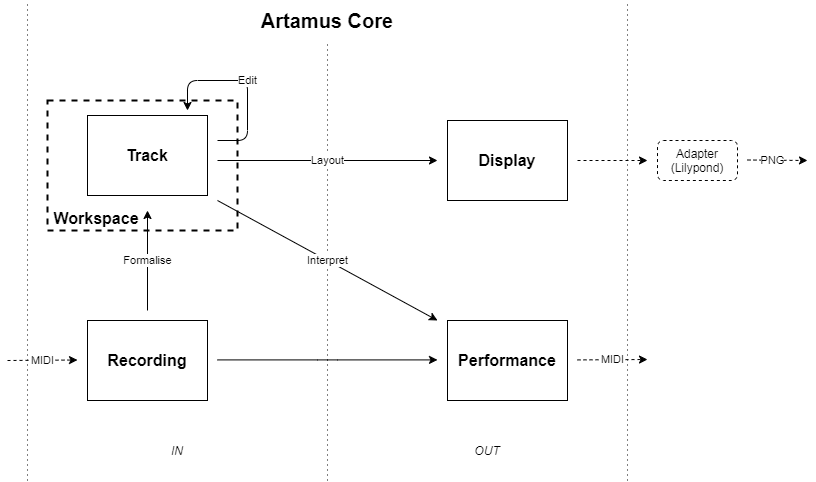

The diagram above was exported from draw.io. Its source (the exported page's mxGraphModel, read from the mxfile embedded in the PNG):
<mxGraphModel dx="1422" dy="772" grid="1" gridSize="10" guides="1" tooltips="1" connect="1" arrows="1" fold="1" page="1" pageScale="1" pageWidth="827" pageHeight="1169" math="0" shadow="0">
  <root>
    <mxCell id="0" />
    <mxCell id="1" parent="0" />
    <mxCell id="v-tZ9AjH1KYoYyqmLGJH-1" value="&lt;b&gt;&lt;font style=&quot;font-size: 16px&quot;&gt;&amp;nbsp;Workspace&lt;/font&gt;&lt;/b&gt;" style="rounded=0;whiteSpace=wrap;html=1;fillColor=none;dashed=1;strokeColor=#000000;strokeWidth=2;verticalAlign=bottom;align=left;" vertex="1" parent="1">
      <mxGeometry x="80" y="180" width="190" height="130" as="geometry" />
    </mxCell>
    <mxCell id="v-tZ9AjH1KYoYyqmLGJH-2" value="&lt;b&gt;&lt;font style=&quot;font-size: 16px&quot;&gt;Track&lt;br&gt;&lt;/font&gt;&lt;/b&gt;" style="rounded=0;whiteSpace=wrap;html=1;" vertex="1" parent="1">
      <mxGeometry x="120" y="195" width="120" height="80" as="geometry" />
    </mxCell>
    <mxCell id="v-tZ9AjH1KYoYyqmLGJH-3" value="&lt;b&gt;&lt;font style=&quot;font-size: 16px&quot;&gt;Display&lt;br&gt;&lt;/font&gt;&lt;/b&gt;" style="rounded=0;whiteSpace=wrap;html=1;" vertex="1" parent="1">
      <mxGeometry x="480" y="200" width="120" height="80" as="geometry" />
    </mxCell>
    <mxCell id="v-tZ9AjH1KYoYyqmLGJH-4" value="&lt;b&gt;&lt;font style=&quot;font-size: 16px&quot;&gt;Recording&lt;br&gt;&lt;/font&gt;&lt;/b&gt;" style="rounded=0;whiteSpace=wrap;html=1;" vertex="1" parent="1">
      <mxGeometry x="120" y="400" width="120" height="80" as="geometry" />
    </mxCell>
    <mxCell id="v-tZ9AjH1KYoYyqmLGJH-5" value="&lt;b&gt;&lt;font style=&quot;font-size: 16px&quot;&gt;Performance&lt;br&gt;&lt;/font&gt;&lt;/b&gt;" style="rounded=0;whiteSpace=wrap;html=1;" vertex="1" parent="1">
      <mxGeometry x="480" y="400" width="120" height="80" as="geometry" />
    </mxCell>
    <mxCell id="v-tZ9AjH1KYoYyqmLGJH-6" value="" style="endArrow=none;dashed=1;html=1;dashPattern=1 4;" edge="1" parent="1">
      <mxGeometry width="50" height="50" relative="1" as="geometry">
        <mxPoint x="60" y="560" as="sourcePoint" />
        <mxPoint x="60" y="80" as="targetPoint" />
      </mxGeometry>
    </mxCell>
    <mxCell id="v-tZ9AjH1KYoYyqmLGJH-7" value="" style="endArrow=none;dashed=1;html=1;dashPattern=1 4;" edge="1" parent="1">
      <mxGeometry width="50" height="50" relative="1" as="geometry">
        <mxPoint x="360" y="560" as="sourcePoint" />
        <mxPoint x="360" y="120" as="targetPoint" />
      </mxGeometry>
    </mxCell>
    <mxCell id="v-tZ9AjH1KYoYyqmLGJH-8" value="" style="endArrow=none;dashed=1;html=1;dashPattern=1 4;" edge="1" parent="1">
      <mxGeometry width="50" height="50" relative="1" as="geometry">
        <mxPoint x="660" y="560" as="sourcePoint" />
        <mxPoint x="660" y="80" as="targetPoint" />
      </mxGeometry>
    </mxCell>
    <mxCell id="v-tZ9AjH1KYoYyqmLGJH-9" value="&lt;i&gt;IN&lt;/i&gt;" style="text;html=1;strokeColor=none;fillColor=none;align=center;verticalAlign=middle;whiteSpace=wrap;rounded=0;" vertex="1" parent="1">
      <mxGeometry x="190" y="520" width="40" height="20" as="geometry" />
    </mxCell>
    <mxCell id="v-tZ9AjH1KYoYyqmLGJH-10" value="&lt;i&gt;OUT&lt;br&gt;&lt;/i&gt;" style="text;html=1;strokeColor=none;fillColor=none;align=center;verticalAlign=middle;whiteSpace=wrap;rounded=0;" vertex="1" parent="1">
      <mxGeometry x="500" y="520" width="40" height="20" as="geometry" />
    </mxCell>
    <mxCell id="v-tZ9AjH1KYoYyqmLGJH-11" value="Layout" style="endArrow=classic;html=1;" edge="1" parent="1">
      <mxGeometry width="50" height="50" relative="1" as="geometry">
        <mxPoint x="250" y="240" as="sourcePoint" />
        <mxPoint x="470" y="240" as="targetPoint" />
        <Array as="points">
          <mxPoint x="360" y="240" />
        </Array>
      </mxGeometry>
    </mxCell>
    <mxCell id="v-tZ9AjH1KYoYyqmLGJH-12" value="" style="endArrow=classic;html=1;" edge="1" parent="1">
      <mxGeometry width="50" height="50" relative="1" as="geometry">
        <mxPoint x="250" y="439.40999999999985" as="sourcePoint" />
        <mxPoint x="470" y="439.40999999999985" as="targetPoint" />
        <Array as="points">
          <mxPoint x="360" y="439.40999999999985" />
        </Array>
      </mxGeometry>
    </mxCell>
    <mxCell id="v-tZ9AjH1KYoYyqmLGJH-13" value="Formalise" style="endArrow=classic;html=1;" edge="1" parent="1">
      <mxGeometry width="50" height="50" relative="1" as="geometry">
        <mxPoint x="180" y="390" as="sourcePoint" />
        <mxPoint x="180" y="290" as="targetPoint" />
      </mxGeometry>
    </mxCell>
    <mxCell id="v-tZ9AjH1KYoYyqmLGJH-14" value="Interpret" style="endArrow=classic;html=1;" edge="1" parent="1">
      <mxGeometry width="50" height="50" relative="1" as="geometry">
        <mxPoint x="250" y="280" as="sourcePoint" />
        <mxPoint x="470" y="400" as="targetPoint" />
      </mxGeometry>
    </mxCell>
    <mxCell id="v-tZ9AjH1KYoYyqmLGJH-15" value="MIDI" style="endArrow=classic;html=1;dashed=1;" edge="1" parent="1">
      <mxGeometry width="50" height="50" relative="1" as="geometry">
        <mxPoint x="610" y="439.4100000000001" as="sourcePoint" />
        <mxPoint x="680" y="439" as="targetPoint" />
      </mxGeometry>
    </mxCell>
    <mxCell id="v-tZ9AjH1KYoYyqmLGJH-16" value="MIDI" style="endArrow=classic;html=1;dashed=1;" edge="1" parent="1">
      <mxGeometry width="50" height="50" relative="1" as="geometry">
        <mxPoint x="40" y="440" as="sourcePoint" />
        <mxPoint x="110" y="439.5" as="targetPoint" />
      </mxGeometry>
    </mxCell>
    <mxCell id="v-tZ9AjH1KYoYyqmLGJH-17" value="Edit" style="endArrow=classic;html=1;rounded=1;" edge="1" parent="1">
      <mxGeometry width="50" height="50" relative="1" as="geometry">
        <mxPoint x="250" y="220" as="sourcePoint" />
        <mxPoint x="220" y="190" as="targetPoint" />
        <Array as="points">
          <mxPoint x="280" y="220" />
          <mxPoint x="280" y="160" />
          <mxPoint x="220" y="160" />
        </Array>
      </mxGeometry>
    </mxCell>
    <mxCell id="v-tZ9AjH1KYoYyqmLGJH-20" value="&lt;font style=&quot;font-size: 20px&quot;&gt;&lt;b&gt;Artamus Core&lt;/b&gt;&lt;/font&gt;" style="text;html=1;strokeColor=none;fillColor=none;align=center;verticalAlign=middle;whiteSpace=wrap;rounded=0;" vertex="1" parent="1">
      <mxGeometry x="280" y="90" width="160" height="20" as="geometry" />
    </mxCell>
    <mxCell id="v-tZ9AjH1KYoYyqmLGJH-21" value="" style="endArrow=classic;html=1;strokeColor=#000000;dashed=1;" edge="1" parent="1">
      <mxGeometry width="50" height="50" relative="1" as="geometry">
        <mxPoint x="610" y="240" as="sourcePoint" />
        <mxPoint x="680" y="240" as="targetPoint" />
      </mxGeometry>
    </mxCell>
    <mxCell id="v-tZ9AjH1KYoYyqmLGJH-22" value="Adapter&lt;br&gt;(Lilypond)" style="rounded=1;whiteSpace=wrap;html=1;dashed=1;" vertex="1" parent="1">
      <mxGeometry x="690" y="220" width="80" height="40" as="geometry" />
    </mxCell>
    <mxCell id="v-tZ9AjH1KYoYyqmLGJH-23" value="" style="endArrow=classic;html=1;dashed=1;strokeColor=#000000;" edge="1" parent="1">
      <mxGeometry width="50" height="50" relative="1" as="geometry">
        <mxPoint x="780" y="239.5" as="sourcePoint" />
        <mxPoint x="840" y="240" as="targetPoint" />
      </mxGeometry>
    </mxCell>
    <mxCell id="v-tZ9AjH1KYoYyqmLGJH-24" value="PNG" style="edgeLabel;html=1;align=center;verticalAlign=middle;resizable=0;points=[];" vertex="1" connectable="0" parent="v-tZ9AjH1KYoYyqmLGJH-23">
      <mxGeometry x="0.2153" y="-1" relative="1" as="geometry">
        <mxPoint x="-11.18" y="-1" as="offset" />
      </mxGeometry>
    </mxCell>
  </root>
</mxGraphModel>